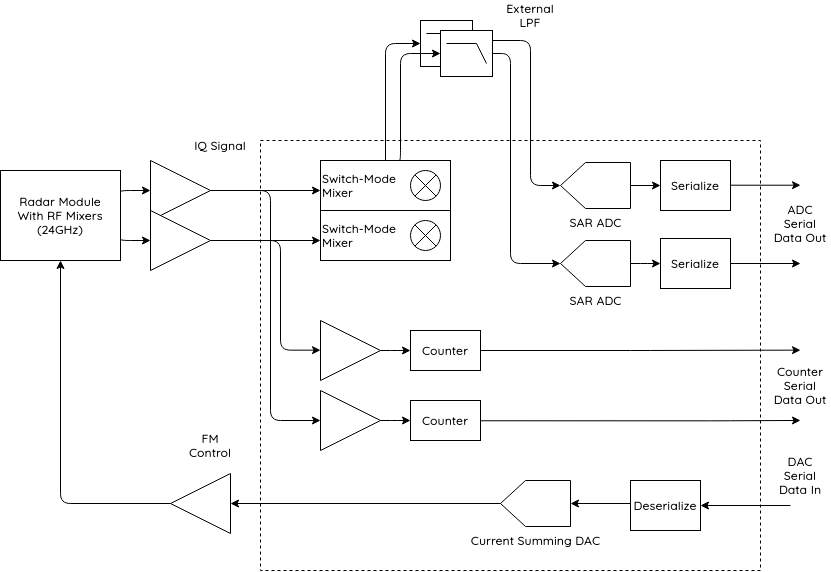

The diagram above was exported from draw.io. Its source (the exported page's mxGraphModel, read from the mxfile embedded in the PNG):
<mxGraphModel dx="2235" dy="866" grid="1" gridSize="10" guides="1" tooltips="1" connect="1" arrows="1" fold="1" page="1" pageScale="1" pageWidth="850" pageHeight="1100" math="0" shadow="0">
  <root>
    <mxCell id="0" />
    <mxCell id="1" parent="0" />
    <mxCell id="khfmHNCRf1QVBWRB7OpL-46" value="" style="rounded=0;whiteSpace=wrap;html=1;fontFamily=Quicksand;fontSource=https%3A%2F%2Ffonts.googleapis.com%2Fcss%3Ffamily%3DQuicksand;dashed=1;fillColor=none;" vertex="1" parent="1">
      <mxGeometry x="170" y="480" width="500" height="430" as="geometry" />
    </mxCell>
    <mxCell id="khfmHNCRf1QVBWRB7OpL-7" value="" style="group" vertex="1" connectable="0" parent="1">
      <mxGeometry x="230" y="500" width="130" height="50" as="geometry" />
    </mxCell>
    <mxCell id="khfmHNCRf1QVBWRB7OpL-1" value="&lt;div align=&quot;left&quot;&gt;Switch-Mode&lt;/div&gt;&lt;div align=&quot;left&quot;&gt;Mixer&lt;br&gt;&lt;/div&gt;" style="rounded=0;whiteSpace=wrap;html=1;fontFamily=Quicksand;fontSource=https%3A%2F%2Ffonts.googleapis.com%2Fcss%3Ffamily%3DQuicksand;fontStyle=1;align=left;" vertex="1" parent="khfmHNCRf1QVBWRB7OpL-7">
      <mxGeometry width="130" height="50" as="geometry" />
    </mxCell>
    <mxCell id="khfmHNCRf1QVBWRB7OpL-6" value="" style="verticalLabelPosition=bottom;shadow=0;dashed=0;align=center;html=1;verticalAlign=top;shape=mxgraph.electrical.abstract.multiplier;fontFamily=Quicksand;fontSource=https%3A%2F%2Ffonts.googleapis.com%2Fcss%3Ffamily%3DQuicksand;" vertex="1" parent="khfmHNCRf1QVBWRB7OpL-7">
      <mxGeometry x="90" y="10" width="30" height="30" as="geometry" />
    </mxCell>
    <mxCell id="khfmHNCRf1QVBWRB7OpL-8" value="" style="verticalLabelPosition=bottom;shadow=0;dashed=0;align=center;html=1;verticalAlign=top;shape=mxgraph.electrical.logic_gates.lowpass_filter;fontFamily=Quicksand;fontSource=https%3A%2F%2Ffonts.googleapis.com%2Fcss%3Ffamily%3DQuicksand;" vertex="1" parent="1">
      <mxGeometry x="330" y="360" width="52" height="46" as="geometry" />
    </mxCell>
    <mxCell id="khfmHNCRf1QVBWRB7OpL-13" style="edgeStyle=orthogonalEdgeStyle;rounded=1;orthogonalLoop=1;jettySize=auto;html=1;entryX=1;entryY=0.5;entryDx=0;entryDy=0;entryPerimeter=0;fontFamily=Quicksand;fontSource=https%3A%2F%2Ffonts.googleapis.com%2Fcss%3Ffamily%3DQuicksand;" edge="1" parent="1" source="khfmHNCRf1QVBWRB7OpL-9" target="khfmHNCRf1QVBWRB7OpL-10">
      <mxGeometry relative="1" as="geometry">
        <Array as="points">
          <mxPoint x="440" y="380" />
          <mxPoint x="440" y="525" />
        </Array>
      </mxGeometry>
    </mxCell>
    <mxCell id="khfmHNCRf1QVBWRB7OpL-15" style="edgeStyle=orthogonalEdgeStyle;rounded=1;orthogonalLoop=1;jettySize=auto;html=1;exitX=1;exitY=0.5;exitDx=0;exitDy=0;exitPerimeter=0;entryX=1;entryY=0.5;entryDx=0;entryDy=0;entryPerimeter=0;fontFamily=Quicksand;fontSource=https%3A%2F%2Ffonts.googleapis.com%2Fcss%3Ffamily%3DQuicksand;" edge="1" parent="1" source="khfmHNCRf1QVBWRB7OpL-9" target="khfmHNCRf1QVBWRB7OpL-14">
      <mxGeometry relative="1" as="geometry">
        <Array as="points">
          <mxPoint x="420" y="393" />
          <mxPoint x="420" y="603" />
        </Array>
      </mxGeometry>
    </mxCell>
    <mxCell id="khfmHNCRf1QVBWRB7OpL-9" value="" style="verticalLabelPosition=bottom;shadow=0;dashed=0;align=center;html=1;verticalAlign=top;shape=mxgraph.electrical.logic_gates.lowpass_filter;fontFamily=Quicksand;fontSource=https%3A%2F%2Ffonts.googleapis.com%2Fcss%3Ffamily%3DQuicksand;" vertex="1" parent="1">
      <mxGeometry x="350" y="370" width="52" height="46" as="geometry" />
    </mxCell>
    <mxCell id="khfmHNCRf1QVBWRB7OpL-41" style="edgeStyle=orthogonalEdgeStyle;rounded=1;orthogonalLoop=1;jettySize=auto;html=1;exitX=0;exitY=0.5;exitDx=0;exitDy=0;exitPerimeter=0;entryX=0;entryY=0.5;entryDx=0;entryDy=0;fontFamily=Quicksand;fontSource=https%3A%2F%2Ffonts.googleapis.com%2Fcss%3Ffamily%3DQuicksand;" edge="1" parent="1" source="khfmHNCRf1QVBWRB7OpL-10" target="khfmHNCRf1QVBWRB7OpL-40">
      <mxGeometry relative="1" as="geometry" />
    </mxCell>
    <mxCell id="khfmHNCRf1QVBWRB7OpL-10" value="&lt;b&gt;SAR ADC&lt;/b&gt;" style="verticalLabelPosition=bottom;shadow=0;dashed=0;align=center;html=1;verticalAlign=top;shape=mxgraph.electrical.abstract.dac;fontFamily=Quicksand;fontSource=https%3A%2F%2Ffonts.googleapis.com%2Fcss%3Ffamily%3DQuicksand;direction=west;" vertex="1" parent="1">
      <mxGeometry x="470" y="502" width="70" height="46" as="geometry" />
    </mxCell>
    <mxCell id="khfmHNCRf1QVBWRB7OpL-43" value="" style="edgeStyle=orthogonalEdgeStyle;rounded=1;orthogonalLoop=1;jettySize=auto;html=1;fontFamily=Quicksand;fontSource=https%3A%2F%2Ffonts.googleapis.com%2Fcss%3Ffamily%3DQuicksand;" edge="1" parent="1" source="khfmHNCRf1QVBWRB7OpL-14" target="khfmHNCRf1QVBWRB7OpL-42">
      <mxGeometry relative="1" as="geometry" />
    </mxCell>
    <mxCell id="khfmHNCRf1QVBWRB7OpL-14" value="&lt;b&gt;SAR ADC&lt;/b&gt;" style="verticalLabelPosition=bottom;shadow=0;dashed=0;align=center;html=1;verticalAlign=top;shape=mxgraph.electrical.abstract.dac;fontFamily=Quicksand;fontSource=https%3A%2F%2Ffonts.googleapis.com%2Fcss%3Ffamily%3DQuicksand;direction=west;" vertex="1" parent="1">
      <mxGeometry x="470" y="580" width="70" height="46" as="geometry" />
    </mxCell>
    <mxCell id="khfmHNCRf1QVBWRB7OpL-18" style="edgeStyle=orthogonalEdgeStyle;rounded=1;orthogonalLoop=1;jettySize=auto;html=1;exitX=0.5;exitY=0;exitDx=0;exitDy=0;entryX=0;entryY=0.5;entryDx=0;entryDy=0;entryPerimeter=0;fontFamily=Quicksand;fontSource=https%3A%2F%2Ffonts.googleapis.com%2Fcss%3Ffamily%3DQuicksand;" edge="1" parent="1" source="khfmHNCRf1QVBWRB7OpL-1" target="khfmHNCRf1QVBWRB7OpL-8">
      <mxGeometry relative="1" as="geometry" />
    </mxCell>
    <mxCell id="khfmHNCRf1QVBWRB7OpL-20" style="edgeStyle=orthogonalEdgeStyle;rounded=1;orthogonalLoop=1;jettySize=auto;html=1;exitX=0.602;exitY=-0.004;exitDx=0;exitDy=0;entryX=0;entryY=0.5;entryDx=0;entryDy=0;entryPerimeter=0;fontFamily=Quicksand;fontSource=https%3A%2F%2Ffonts.googleapis.com%2Fcss%3Ffamily%3DQuicksand;exitPerimeter=0;" edge="1" parent="1" source="khfmHNCRf1QVBWRB7OpL-1" target="khfmHNCRf1QVBWRB7OpL-9">
      <mxGeometry relative="1" as="geometry">
        <Array as="points">
          <mxPoint x="310" y="500" />
          <mxPoint x="310" y="393" />
        </Array>
      </mxGeometry>
    </mxCell>
    <mxCell id="khfmHNCRf1QVBWRB7OpL-26" value="&lt;b&gt;Counter&lt;/b&gt;" style="rounded=0;whiteSpace=wrap;html=1;fontFamily=Quicksand;fontSource=https%3A%2F%2Ffonts.googleapis.com%2Fcss%3Ffamily%3DQuicksand;" vertex="1" parent="1">
      <mxGeometry x="320" y="670" width="70" height="40" as="geometry" />
    </mxCell>
    <mxCell id="khfmHNCRf1QVBWRB7OpL-29" style="edgeStyle=orthogonalEdgeStyle;rounded=1;orthogonalLoop=1;jettySize=auto;html=1;exitX=1;exitY=0.5;exitDx=0;exitDy=0;fontFamily=Quicksand;fontSource=https%3A%2F%2Ffonts.googleapis.com%2Fcss%3Ffamily%3DQuicksand;" edge="1" parent="1" source="khfmHNCRf1QVBWRB7OpL-28" target="khfmHNCRf1QVBWRB7OpL-26">
      <mxGeometry relative="1" as="geometry" />
    </mxCell>
    <mxCell id="khfmHNCRf1QVBWRB7OpL-28" value="" style="triangle;whiteSpace=wrap;html=1;fontFamily=Quicksand;fontSource=https%3A%2F%2Ffonts.googleapis.com%2Fcss%3Ffamily%3DQuicksand;" vertex="1" parent="1">
      <mxGeometry x="230" y="660" width="60" height="60" as="geometry" />
    </mxCell>
    <mxCell id="khfmHNCRf1QVBWRB7OpL-30" value="" style="group" vertex="1" connectable="0" parent="1">
      <mxGeometry x="230" y="550" width="130" height="50" as="geometry" />
    </mxCell>
    <mxCell id="khfmHNCRf1QVBWRB7OpL-31" value="&lt;div align=&quot;left&quot;&gt;Switch-Mode&lt;/div&gt;&lt;div align=&quot;left&quot;&gt;Mixer&lt;br&gt;&lt;/div&gt;" style="rounded=0;whiteSpace=wrap;html=1;fontFamily=Quicksand;fontSource=https%3A%2F%2Ffonts.googleapis.com%2Fcss%3Ffamily%3DQuicksand;fontStyle=1;align=left;" vertex="1" parent="khfmHNCRf1QVBWRB7OpL-30">
      <mxGeometry width="130" height="50" as="geometry" />
    </mxCell>
    <mxCell id="khfmHNCRf1QVBWRB7OpL-32" value="" style="verticalLabelPosition=bottom;shadow=0;dashed=0;align=center;html=1;verticalAlign=top;shape=mxgraph.electrical.abstract.multiplier;fontFamily=Quicksand;fontSource=https%3A%2F%2Ffonts.googleapis.com%2Fcss%3Ffamily%3DQuicksand;" vertex="1" parent="khfmHNCRf1QVBWRB7OpL-30">
      <mxGeometry x="90" y="10" width="30" height="30" as="geometry" />
    </mxCell>
    <mxCell id="khfmHNCRf1QVBWRB7OpL-34" value="&lt;b&gt;Counter&lt;/b&gt;" style="rounded=0;whiteSpace=wrap;html=1;fontFamily=Quicksand;fontSource=https%3A%2F%2Ffonts.googleapis.com%2Fcss%3Ffamily%3DQuicksand;" vertex="1" parent="1">
      <mxGeometry x="320" y="740" width="70" height="40" as="geometry" />
    </mxCell>
    <mxCell id="khfmHNCRf1QVBWRB7OpL-35" style="edgeStyle=orthogonalEdgeStyle;rounded=1;orthogonalLoop=1;jettySize=auto;html=1;exitX=1;exitY=0.5;exitDx=0;exitDy=0;fontFamily=Quicksand;fontSource=https%3A%2F%2Ffonts.googleapis.com%2Fcss%3Ffamily%3DQuicksand;" edge="1" parent="1" source="khfmHNCRf1QVBWRB7OpL-36" target="khfmHNCRf1QVBWRB7OpL-34">
      <mxGeometry relative="1" as="geometry" />
    </mxCell>
    <mxCell id="khfmHNCRf1QVBWRB7OpL-55" style="edgeStyle=orthogonalEdgeStyle;rounded=1;orthogonalLoop=1;jettySize=auto;html=1;exitX=0;exitY=0.5;exitDx=0;exitDy=0;fontFamily=Quicksand;fontSource=https%3A%2F%2Ffonts.googleapis.com%2Fcss%3Ffamily%3DQuicksand;startArrow=classic;startFill=1;endArrow=none;endFill=0;" edge="1" parent="1" source="khfmHNCRf1QVBWRB7OpL-36">
      <mxGeometry relative="1" as="geometry">
        <mxPoint x="150" y="530" as="targetPoint" />
        <Array as="points">
          <mxPoint x="180" y="760" />
          <mxPoint x="180" y="530" />
        </Array>
      </mxGeometry>
    </mxCell>
    <mxCell id="khfmHNCRf1QVBWRB7OpL-36" value="" style="triangle;whiteSpace=wrap;html=1;fontFamily=Quicksand;fontSource=https%3A%2F%2Ffonts.googleapis.com%2Fcss%3Ffamily%3DQuicksand;" vertex="1" parent="1">
      <mxGeometry x="230" y="730" width="60" height="60" as="geometry" />
    </mxCell>
    <mxCell id="khfmHNCRf1QVBWRB7OpL-51" style="edgeStyle=orthogonalEdgeStyle;rounded=1;orthogonalLoop=1;jettySize=auto;html=1;exitX=1;exitY=0.5;exitDx=0;exitDy=0;exitPerimeter=0;fontFamily=Quicksand;fontSource=https%3A%2F%2Ffonts.googleapis.com%2Fcss%3Ffamily%3DQuicksand;entryX=1;entryY=0.5;entryDx=0;entryDy=0;" edge="1" parent="1" source="khfmHNCRf1QVBWRB7OpL-37" target="khfmHNCRf1QVBWRB7OpL-77">
      <mxGeometry relative="1" as="geometry">
        <mxPoint x="145" y="843" as="targetPoint" />
      </mxGeometry>
    </mxCell>
    <mxCell id="khfmHNCRf1QVBWRB7OpL-37" value="Current Summing DAC" style="verticalLabelPosition=bottom;shadow=0;dashed=0;align=center;html=1;verticalAlign=top;shape=mxgraph.electrical.abstract.dac;fontFamily=Quicksand;fontSource=https%3A%2F%2Ffonts.googleapis.com%2Fcss%3Ffamily%3DQuicksand;direction=west;fontStyle=1" vertex="1" parent="1">
      <mxGeometry x="410" y="820" width="70" height="46" as="geometry" />
    </mxCell>
    <mxCell id="khfmHNCRf1QVBWRB7OpL-39" style="edgeStyle=orthogonalEdgeStyle;rounded=1;orthogonalLoop=1;jettySize=auto;html=1;exitX=0;exitY=0.5;exitDx=0;exitDy=0;fontFamily=Quicksand;fontSource=https%3A%2F%2Ffonts.googleapis.com%2Fcss%3Ffamily%3DQuicksand;" edge="1" parent="1" target="khfmHNCRf1QVBWRB7OpL-37">
      <mxGeometry relative="1" as="geometry">
        <mxPoint x="542" y="843" as="sourcePoint" />
      </mxGeometry>
    </mxCell>
    <mxCell id="khfmHNCRf1QVBWRB7OpL-40" value="Serialize" style="rounded=0;whiteSpace=wrap;html=1;fontFamily=Quicksand;fontSource=https%3A%2F%2Ffonts.googleapis.com%2Fcss%3Ffamily%3DQuicksand;fontStyle=1" vertex="1" parent="1">
      <mxGeometry x="570" y="500" width="70" height="50" as="geometry" />
    </mxCell>
    <mxCell id="khfmHNCRf1QVBWRB7OpL-68" style="edgeStyle=orthogonalEdgeStyle;rounded=1;orthogonalLoop=1;jettySize=auto;html=1;exitX=1;exitY=0.5;exitDx=0;exitDy=0;fontFamily=Quicksand;fontSource=https%3A%2F%2Ffonts.googleapis.com%2Fcss%3Ffamily%3DQuicksand;startArrow=none;startFill=0;endArrow=classic;endFill=1;" edge="1" parent="1" source="khfmHNCRf1QVBWRB7OpL-42">
      <mxGeometry relative="1" as="geometry">
        <mxPoint x="710" y="603" as="targetPoint" />
      </mxGeometry>
    </mxCell>
    <mxCell id="khfmHNCRf1QVBWRB7OpL-42" value="Serialize" style="rounded=0;whiteSpace=wrap;html=1;fontFamily=Quicksand;fontSource=https%3A%2F%2Ffonts.googleapis.com%2Fcss%3Ffamily%3DQuicksand;fontStyle=1" vertex="1" parent="1">
      <mxGeometry x="570" y="578" width="70" height="50" as="geometry" />
    </mxCell>
    <mxCell id="khfmHNCRf1QVBWRB7OpL-64" style="edgeStyle=orthogonalEdgeStyle;rounded=1;orthogonalLoop=1;jettySize=auto;html=1;exitX=1;exitY=0.5;exitDx=0;exitDy=0;fontFamily=Quicksand;fontSource=https%3A%2F%2Ffonts.googleapis.com%2Fcss%3Ffamily%3DQuicksand;startArrow=classic;startFill=1;endArrow=none;endFill=0;" edge="1" parent="1" source="khfmHNCRf1QVBWRB7OpL-45">
      <mxGeometry relative="1" as="geometry">
        <mxPoint x="700" y="845" as="targetPoint" />
      </mxGeometry>
    </mxCell>
    <mxCell id="khfmHNCRf1QVBWRB7OpL-45" value="Deserialize" style="rounded=0;whiteSpace=wrap;html=1;fontFamily=Quicksand;fontSource=https%3A%2F%2Ffonts.googleapis.com%2Fcss%3Ffamily%3DQuicksand;fontStyle=1" vertex="1" parent="1">
      <mxGeometry x="540" y="820" width="70" height="50" as="geometry" />
    </mxCell>
    <mxCell id="khfmHNCRf1QVBWRB7OpL-49" value="External LPF" style="text;html=1;strokeColor=none;fillColor=none;align=center;verticalAlign=middle;whiteSpace=wrap;rounded=0;dashed=1;fontFamily=Quicksand;fontSource=https%3A%2F%2Ffonts.googleapis.com%2Fcss%3Ffamily%3DQuicksand;fontStyle=1" vertex="1" parent="1">
      <mxGeometry x="410" y="340" width="60" height="30" as="geometry" />
    </mxCell>
    <mxCell id="khfmHNCRf1QVBWRB7OpL-56" style="edgeStyle=orthogonalEdgeStyle;rounded=1;orthogonalLoop=1;jettySize=auto;html=1;exitX=0;exitY=0.5;exitDx=0;exitDy=0;fontFamily=Quicksand;fontSource=https%3A%2F%2Ffonts.googleapis.com%2Fcss%3Ffamily%3DQuicksand;startArrow=classic;startFill=1;endArrow=none;endFill=0;" edge="1" parent="1">
      <mxGeometry relative="1" as="geometry">
        <mxPoint x="230" y="689.66" as="sourcePoint" />
        <mxPoint x="150" y="580" as="targetPoint" />
        <Array as="points">
          <mxPoint x="190" y="690" />
          <mxPoint x="190" y="580" />
        </Array>
      </mxGeometry>
    </mxCell>
    <mxCell id="khfmHNCRf1QVBWRB7OpL-57" style="edgeStyle=orthogonalEdgeStyle;rounded=1;orthogonalLoop=1;jettySize=auto;html=1;exitX=0;exitY=0.5;exitDx=0;exitDy=0;fontFamily=Quicksand;fontSource=https%3A%2F%2Ffonts.googleapis.com%2Fcss%3Ffamily%3DQuicksand;startArrow=classic;startFill=1;endArrow=none;endFill=0;" edge="1" parent="1">
      <mxGeometry relative="1" as="geometry">
        <mxPoint x="230" y="579.9999999999999" as="sourcePoint" />
        <mxPoint x="120" y="580" as="targetPoint" />
      </mxGeometry>
    </mxCell>
    <mxCell id="khfmHNCRf1QVBWRB7OpL-58" style="edgeStyle=orthogonalEdgeStyle;rounded=1;orthogonalLoop=1;jettySize=auto;html=1;exitX=0;exitY=0.5;exitDx=0;exitDy=0;fontFamily=Quicksand;fontSource=https%3A%2F%2Ffonts.googleapis.com%2Fcss%3Ffamily%3DQuicksand;startArrow=classic;startFill=1;endArrow=none;endFill=0;" edge="1" parent="1">
      <mxGeometry relative="1" as="geometry">
        <mxPoint x="230" y="529.9999999999998" as="sourcePoint" />
        <mxPoint x="120" y="530" as="targetPoint" />
      </mxGeometry>
    </mxCell>
    <mxCell id="khfmHNCRf1QVBWRB7OpL-69" style="edgeStyle=orthogonalEdgeStyle;rounded=1;orthogonalLoop=1;jettySize=auto;html=1;exitX=1;exitY=0.5;exitDx=0;exitDy=0;fontFamily=Quicksand;fontSource=https%3A%2F%2Ffonts.googleapis.com%2Fcss%3Ffamily%3DQuicksand;startArrow=none;startFill=0;endArrow=classic;endFill=1;" edge="1" parent="1">
      <mxGeometry relative="1" as="geometry">
        <mxPoint x="640" y="524.71" as="sourcePoint" />
        <mxPoint x="710" y="524.71" as="targetPoint" />
      </mxGeometry>
    </mxCell>
    <mxCell id="khfmHNCRf1QVBWRB7OpL-70" style="edgeStyle=orthogonalEdgeStyle;rounded=1;orthogonalLoop=1;jettySize=auto;html=1;fontFamily=Quicksand;fontSource=https%3A%2F%2Ffonts.googleapis.com%2Fcss%3Ffamily%3DQuicksand;startArrow=none;startFill=0;endArrow=classic;endFill=1;" edge="1" parent="1" source="khfmHNCRf1QVBWRB7OpL-26">
      <mxGeometry relative="1" as="geometry">
        <mxPoint x="640" y="689.66" as="sourcePoint" />
        <mxPoint x="710" y="689.66" as="targetPoint" />
      </mxGeometry>
    </mxCell>
    <mxCell id="khfmHNCRf1QVBWRB7OpL-73" style="edgeStyle=orthogonalEdgeStyle;rounded=1;orthogonalLoop=1;jettySize=auto;html=1;fontFamily=Quicksand;fontSource=https%3A%2F%2Ffonts.googleapis.com%2Fcss%3Ffamily%3DQuicksand;startArrow=none;startFill=0;endArrow=classic;endFill=1;" edge="1" parent="1">
      <mxGeometry relative="1" as="geometry">
        <mxPoint x="389.9999999999999" y="760.28" as="sourcePoint" />
        <mxPoint x="710" y="759.9399999999998" as="targetPoint" />
        <Array as="points">
          <mxPoint x="630" y="760" />
          <mxPoint x="630" y="760" />
        </Array>
      </mxGeometry>
    </mxCell>
    <mxCell id="khfmHNCRf1QVBWRB7OpL-82" style="edgeStyle=orthogonalEdgeStyle;rounded=1;orthogonalLoop=1;jettySize=auto;html=1;exitX=1;exitY=0.25;exitDx=0;exitDy=0;entryX=0;entryY=0.5;entryDx=0;entryDy=0;fontFamily=Quicksand;fontSource=https%3A%2F%2Ffonts.googleapis.com%2Fcss%3Ffamily%3DQuicksand;startArrow=none;startFill=0;endArrow=classic;endFill=1;" edge="1" parent="1" source="khfmHNCRf1QVBWRB7OpL-76" target="khfmHNCRf1QVBWRB7OpL-80">
      <mxGeometry relative="1" as="geometry">
        <Array as="points">
          <mxPoint x="30" y="530" />
        </Array>
      </mxGeometry>
    </mxCell>
    <mxCell id="khfmHNCRf1QVBWRB7OpL-83" style="edgeStyle=orthogonalEdgeStyle;rounded=1;orthogonalLoop=1;jettySize=auto;html=1;exitX=1;exitY=0.75;exitDx=0;exitDy=0;entryX=0;entryY=0.5;entryDx=0;entryDy=0;fontFamily=Quicksand;fontSource=https%3A%2F%2Ffonts.googleapis.com%2Fcss%3Ffamily%3DQuicksand;startArrow=none;startFill=0;endArrow=classic;endFill=1;" edge="1" parent="1" source="khfmHNCRf1QVBWRB7OpL-76" target="khfmHNCRf1QVBWRB7OpL-81">
      <mxGeometry relative="1" as="geometry">
        <Array as="points">
          <mxPoint x="30" y="580" />
        </Array>
      </mxGeometry>
    </mxCell>
    <mxCell id="khfmHNCRf1QVBWRB7OpL-76" value="&lt;div&gt;&lt;b&gt;Radar Module&lt;/b&gt;&lt;/div&gt;&lt;div&gt;&lt;b&gt;With RF Mixers&lt;br&gt;&lt;/b&gt;&lt;/div&gt;&lt;div&gt;&lt;b&gt;(24GHz)&lt;br&gt;&lt;/b&gt;&lt;/div&gt;" style="rounded=0;whiteSpace=wrap;html=1;fontFamily=Quicksand;fontSource=https%3A%2F%2Ffonts.googleapis.com%2Fcss%3Ffamily%3DQuicksand;fillColor=default;" vertex="1" parent="1">
      <mxGeometry x="-90" y="510" width="120" height="90" as="geometry" />
    </mxCell>
    <mxCell id="khfmHNCRf1QVBWRB7OpL-84" style="edgeStyle=orthogonalEdgeStyle;rounded=1;orthogonalLoop=1;jettySize=auto;html=1;exitX=0;exitY=0.5;exitDx=0;exitDy=0;entryX=0.5;entryY=1;entryDx=0;entryDy=0;fontFamily=Quicksand;fontSource=https%3A%2F%2Ffonts.googleapis.com%2Fcss%3Ffamily%3DQuicksand;startArrow=none;startFill=0;endArrow=classic;endFill=1;" edge="1" parent="1" source="khfmHNCRf1QVBWRB7OpL-77" target="khfmHNCRf1QVBWRB7OpL-76">
      <mxGeometry relative="1" as="geometry" />
    </mxCell>
    <mxCell id="khfmHNCRf1QVBWRB7OpL-77" value="" style="triangle;whiteSpace=wrap;html=1;fontFamily=Quicksand;fontSource=https%3A%2F%2Ffonts.googleapis.com%2Fcss%3Ffamily%3DQuicksand;flipH=1;" vertex="1" parent="1">
      <mxGeometry x="80" y="813" width="60" height="60" as="geometry" />
    </mxCell>
    <mxCell id="khfmHNCRf1QVBWRB7OpL-80" value="" style="triangle;whiteSpace=wrap;html=1;fontFamily=Quicksand;fontSource=https%3A%2F%2Ffonts.googleapis.com%2Fcss%3Ffamily%3DQuicksand;" vertex="1" parent="1">
      <mxGeometry x="60" y="500" width="60" height="60" as="geometry" />
    </mxCell>
    <mxCell id="khfmHNCRf1QVBWRB7OpL-81" value="" style="triangle;whiteSpace=wrap;html=1;fontFamily=Quicksand;fontSource=https%3A%2F%2Ffonts.googleapis.com%2Fcss%3Ffamily%3DQuicksand;" vertex="1" parent="1">
      <mxGeometry x="60" y="550" width="60" height="60" as="geometry" />
    </mxCell>
    <mxCell id="khfmHNCRf1QVBWRB7OpL-85" value="&lt;b&gt;IQ Signal&lt;br&gt;&lt;/b&gt;" style="text;html=1;strokeColor=none;fillColor=none;align=center;verticalAlign=middle;whiteSpace=wrap;rounded=0;fontFamily=Quicksand;fontSource=https%3A%2F%2Ffonts.googleapis.com%2Fcss%3Ffamily%3DQuicksand;" vertex="1" parent="1">
      <mxGeometry x="100" y="470" width="60" height="30" as="geometry" />
    </mxCell>
    <mxCell id="khfmHNCRf1QVBWRB7OpL-86" value="FM Control" style="text;html=1;strokeColor=none;fillColor=none;align=center;verticalAlign=middle;whiteSpace=wrap;rounded=0;fontFamily=Quicksand;fontSource=https%3A%2F%2Ffonts.googleapis.com%2Fcss%3Ffamily%3DQuicksand;fontStyle=1" vertex="1" parent="1">
      <mxGeometry x="90" y="770" width="60" height="30" as="geometry" />
    </mxCell>
    <mxCell id="khfmHNCRf1QVBWRB7OpL-88" value="ADC Serial Data Out" style="text;html=1;strokeColor=none;fillColor=none;align=center;verticalAlign=middle;whiteSpace=wrap;rounded=0;fontFamily=Quicksand;fontSource=https%3A%2F%2Ffonts.googleapis.com%2Fcss%3Ffamily%3DQuicksand;fontStyle=1" vertex="1" parent="1">
      <mxGeometry x="680" y="548" width="60" height="30" as="geometry" />
    </mxCell>
    <mxCell id="khfmHNCRf1QVBWRB7OpL-89" value="Counter Serial Data Out" style="text;html=1;strokeColor=none;fillColor=none;align=center;verticalAlign=middle;whiteSpace=wrap;rounded=0;fontFamily=Quicksand;fontSource=https%3A%2F%2Ffonts.googleapis.com%2Fcss%3Ffamily%3DQuicksand;fontStyle=1" vertex="1" parent="1">
      <mxGeometry x="680" y="710" width="60" height="30" as="geometry" />
    </mxCell>
    <mxCell id="khfmHNCRf1QVBWRB7OpL-90" value="&lt;div&gt;DAC&lt;/div&gt;&lt;div&gt;Serial&lt;/div&gt;&lt;div&gt;Data In&lt;br&gt;&lt;/div&gt;" style="text;html=1;strokeColor=none;fillColor=none;align=center;verticalAlign=middle;whiteSpace=wrap;rounded=0;fontFamily=Quicksand;fontSource=https%3A%2F%2Ffonts.googleapis.com%2Fcss%3Ffamily%3DQuicksand;fontStyle=1" vertex="1" parent="1">
      <mxGeometry x="680" y="800" width="60" height="30" as="geometry" />
    </mxCell>
  </root>
</mxGraphModel>